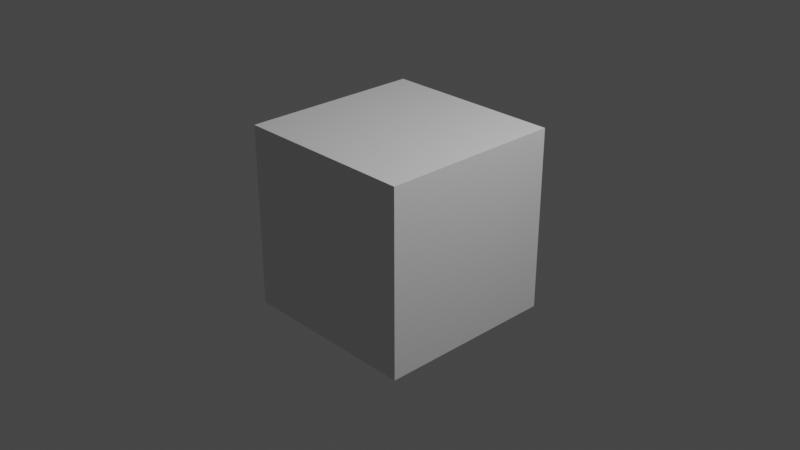 # Source: fft.blend  (saved by Blender 3.4.6; exported with 4.5.12 LTS)
import bpy
from mathutils import Matrix  # noqa: F401  (used for matrix-valued properties, if any)

bpy.ops.wm.read_factory_settings(use_empty=True)
scene = bpy.context.scene
scene.name = 'Scene'

# ---- collections
col_collection = bpy.data.collections.new('Collection'); scene.collection.children.link(col_collection)

# ---- materials (node trees are filled in below, after node groups)
mat_material = bpy.data.materials.new('Material')
mat_material.alpha_threshold = 0.0
mat_material.use_transparent_shadow = False
mat_material.roughness = 0.5
mat_material.line_color = (0.0, 0.0, 0.0, 1.0)

# ---- material node trees
mat_material.use_nodes = True; mat_material.node_tree.nodes.clear()
_N = mat_material.node_tree.nodes; _L = mat_material.node_tree.links
n0 = _N.new('ShaderNodeOutputMaterial'); n0.name = 'Material Output'; n0.location = (300, 300)
n1 = _N.new('ShaderNodeBsdfPrincipled'); n1.name = 'Principled BSDF'; n1.location = (10, 300)
n1.distribution = 'GGX'
n1.subsurface_method = 'RANDOM_WALK_SKIN'
n1.inputs[3].default_value = 1.45
n1.inputs[27].default_value = (0.0, 0.0, 0.0, 1.0)
n1.inputs[28].default_value = 1.0
_L.new(n1.outputs[0], n0.inputs[0])
n0.is_active_output = True

# ---- world
world_world = bpy.data.worlds.new('World'); scene.world = world_world
world_world.use_nodes = True; world_world.node_tree.nodes.clear()
_N = world_world.node_tree.nodes; _L = world_world.node_tree.links
n0 = _N.new('ShaderNodeOutputWorld'); n0.name = 'World Output'; n0.location = (300, 300)
n1 = _N.new('ShaderNodeBackground'); n1.name = 'Background'; n1.location = (10, 300)
n1.inputs[0].default_value = (0.05088, 0.05088, 0.05088, 1.0)
_L.new(n1.outputs[0], n0.inputs[0])
n0.is_active_output = True
world_world.color = (0.05088, 0.05088, 0.05088)
world_world.use_sun_shadow = False
world_world.sun_shadow_jitter_overblur = 0.0

# ---- cameras
cam_camera = bpy.data.cameras.new('Camera')
cam_camera.clip_end = 100.0
cam_camera.ortho_scale = 7.314

# ---- lights
light_light = bpy.data.lights.new('Light', 'POINT')
light_light.transmission_factor = 0.0
light_light.energy = 1000.0
light_light.shadow_soft_size = 0.1
light_light.shadow_maximum_resolution = 0.006
light_light.use_absolute_resolution = True

# ---- meshes
me_cube = bpy.data.meshes.new('Cube')
me_cube.from_pydata([(1.0, 1.0, 1.0), (1.0, 1.0, -1.0), (1.0, -1.0, 1.0), (1.0, -1.0, -1.0), (-1.0, 1.0, 1.0), (-1.0, 1.0, -1.0), (-1.0, -1.0, 1.0), (-1.0, -1.0, -1.0)], [], [(0, 4, 6, 2), (3, 2, 6, 7), (7, 6, 4, 5), (5, 1, 3, 7), (1, 0, 2, 3), (5, 4, 0, 1)])
_uv = me_cube.uv_layers.new(name='UVMap')
_uv.uv.foreach_set('vector', [0.625, 0.5, 0.875, 0.5, 0.875, 0.75, 0.625, 0.75, 0.375, 0.75, 0.625, 0.75, 0.625, 1.0, 0.375, 1.0, 0.375, 0.0, 0.625, 0.0, 0.625, 0.25, 0.375, 0.25, 0.125, 0.5, 0.375, 0.5, 0.375, 0.75, 0.125, 0.75, 0.375, 0.5, 0.625, 0.5, 0.625, 0.75, 0.375, 0.75, 0.375, 0.25, 0.625, 0.25, 0.625, 0.5, 0.375, 0.5])
me_cube.materials.append(mat_material)
me_cube.use_mirror_vertex_groups = False
me_cube.update()

# ---- objects
ob_cube = bpy.data.objects.new('Cube', me_cube)
ob_light = bpy.data.objects.new('Light', light_light)
ob_camera = bpy.data.objects.new('Camera', cam_camera)

# ---- transforms, parenting, visibility, modifiers, constraints
ob_cube.location = (0.0, 0.0, 0.0)
ob_cube.lock_rotations_4d = False
ob_cube.empty_display_type = 'ARROWS'
ob_cube.lineart.crease_threshold = 0.0
ob_light.location = (4.076, 1.005, 5.904)
ob_light.rotation_euler = (0.6503, 0.05522, 1.866)
ob_light.lock_rotations_4d = False
ob_light.empty_display_type = 'ARROWS'
ob_light.color = (0.0, 0.0, 0.0, 0.0)
ob_light.lineart.crease_threshold = 0.0
ob_camera.location = (7.359, -6.926, 4.958)
ob_camera.rotation_euler = (1.109, 0.0, 0.8149)
ob_camera.lock_rotations_4d = False
ob_camera.empty_display_type = 'ARROWS'
ob_camera.color = (0.0, 0.0, 0.0, 0.0)
ob_camera.display_type = 'WIRE'
ob_camera.lineart.crease_threshold = 0.0

# ---- collection membership
col_collection.objects.link(ob_cube)
col_collection.objects.link(ob_light)
col_collection.objects.link(ob_camera)

# ---- scene / render settings (as saved in the file)
scene.camera = ob_camera
scene.frame_start = 1; scene.frame_end = 250; scene.frame_set(3)
scene.render.engine = 'BLENDER_EEVEE_NEXT'
scene.cycles.sampling_pattern = 'TABULATED_SOBOL'
scene.cycles.use_light_tree = False
scene.view_settings.view_transform = 'Filmic'
bpy.context.view_layer.update()
